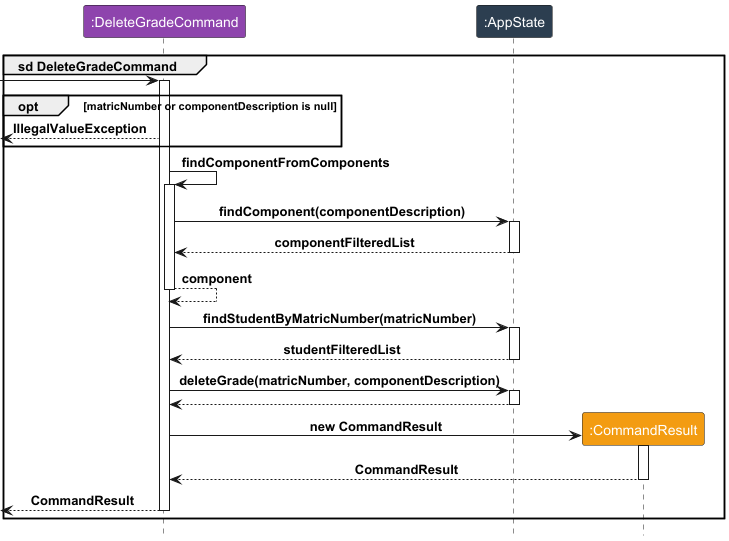

The diagram above was rendered by PlantUML. Its source (embedded in the PNG):
@startuml
!include Style.puml
group sd DeleteGradeCommand
participant ":DeleteGradeCommand" as C LOGIC_COLOR_3
participant ":AppState" as A LOGIC_COLOR_2
participant ":CommandResult" as R LOGIC_COLOR_8

[->C
activate C


opt matricNumber or componentDescription is null
    [<--C : IllegalValueException
end

C -> C : findComponentFromComponents
activate C
C -> A : findComponent(componentDescription)
activate A
C <-- A : componentFilteredList
deactivate A
C --> C : component
deactivate C


C -> A : findStudentByMatricNumber(matricNumber)
activate A
C <-- A : studentFilteredList
deactivate A

C -> A : deleteGrade(matricNumber, componentDescription)
activate A
C <-- A
deactivate A

create R
C -> R : new CommandResult
activate R
C <-- R : CommandResult
deactivate R

[<-- C : CommandResult
deactivate C

end


@enduml